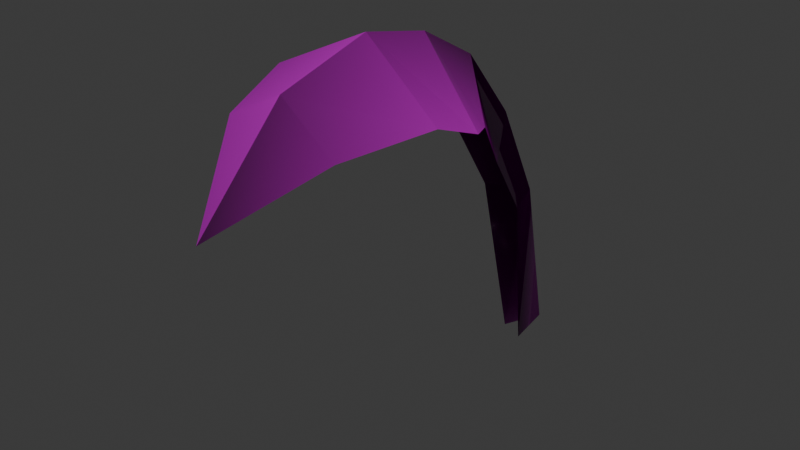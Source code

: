 # Source: SM_Env_Fern_Part_04.blend  (saved by Blender 4.5.88; exported with 4.5.12 LTS)
import bpy
from mathutils import Matrix  # noqa: F401  (used for matrix-valued properties, if any)

bpy.ops.wm.read_factory_settings(use_empty=True)
scene = bpy.context.scene
scene.name = 'Scene'

# ---- collections
col_sm_env_fern_part_04 = bpy.data.collections.new('SM_Env_Fern_Part_04'); scene.collection.children.link(col_sm_env_fern_part_04)

# ---- images (referenced by path relative to the original .blend; pixels are not part of the script)
import os
ASSET_DIR = os.environ.get("B2B_ASSET_DIR", "")  # directory of the original .blend (textures are referenced by path, not embedded)
HERE = os.path.dirname(os.path.abspath(__file__))  # packed textures are extracted next to this script under _unpacked/

def load_image(name, relpath, width, height, colorspace="sRGB"):
    """Load a texture the original file referenced (path relative to the .blend, or extracted next to this script)."""
    p = next((c for c in (os.path.join(HERE, relpath), os.path.join(ASSET_DIR, relpath)) if relpath and os.path.exists(c)), "")
    if p:
        img = bpy.data.images.load(p, check_existing=True)
        img.name = name
    else:  # same state as the original file: an image datablock whose file is absent (Cycles renders it pink)
        img = bpy.data.images.new(name, width, height)
        img.source = "FILE"
        img.filepath = "//" + (relpath or name)
    img.colorspace_settings.name = colorspace
    return img
img_file3511 = load_image('file3511', 'Bake_01_HandCut_07.png', 1024, 1024, 'sRGB')
img_file275 = load_image('file275', 'file275', 1024, 1024, 'Non-Color')

# ---- materials (node trees are filled in below, after node groups)
mat_leaf13 = bpy.data.materials.new('Leaf13')
mat_leaf13.diffuse_color = (1.0, 1.0, 1.0, 1.0)
mat_leaf13.roughness = 0.5528

# ---- material node trees
mat_leaf13.use_nodes = True; mat_leaf13.node_tree.nodes.clear()
_N = mat_leaf13.node_tree.nodes; _L = mat_leaf13.node_tree.links
n0 = _N.new('ShaderNodeBsdfPrincipled'); n0.name = 'Principled BSDF'; n0.location = (-200, 100)
n0.inputs[2].default_value = 0.5528
n0.inputs[27].default_value = (0.0, 0.0, 0.0, 1.0)
n0.inputs[28].default_value = 1.0
n1 = _N.new('ShaderNodeOutputMaterial'); n1.name = 'Material Output'; n1.location = (200, 100)
n2 = _N.new('ShaderNodeNormalMap'); n2.name = 'Normal Map'; n2.location = (-600, -600)
n2.label = 'Normal/Map'
n3 = _N.new('ShaderNodeTexImage'); n3.name = 'Image Texture'; n3.location = (-600, 300)
n3.image = img_file3511
n4 = _N.new('ShaderNodeTexImage'); n4.name = 'Image Texture.001'; n4.location = (-900, -1200)
n4.image = img_file275
_L.new(n0.outputs[0], n1.inputs[0])
_L.new(n2.outputs[0], n0.inputs[5])
_L.new(n3.outputs[0], n0.inputs[0])
_L.new(n4.outputs[0], n2.inputs[1])
n1.is_active_output = True

# ---- world
world_world = bpy.data.worlds.new('World'); scene.world = world_world
world_world.use_nodes = True; world_world.node_tree.nodes.clear()
_N = world_world.node_tree.nodes; _L = world_world.node_tree.links
n0 = _N.new('ShaderNodeOutputWorld'); n0.name = 'World Output'; n0.location = (200, 100)
n1 = _N.new('ShaderNodeBackground'); n1.name = 'Background'; n1.location = (-200, 100)
n1.inputs[0].default_value = (0.05088, 0.05088, 0.05088, 1.0)
_L.new(n1.outputs[0], n0.inputs[0])
n0.is_active_output = True
world_world.color = (0.05088, 0.05088, 0.05088)
world_world.sun_shadow_jitter_overblur = 0.0

# ---- meshes
me_mesh = bpy.data.meshes.new('Mesh')
me_mesh.from_pydata([(-7.318, 59.98, 117.0), (6.733, 52.24, 25.61), (-0.3051, 61.29, 12.24), (-7.878, 56.17, 22.92), (11.59, 76.21, 93.28), (-3.86, 88.43, 93.36), (-23.2, 78.61, 91.07), (-26.5, 76.0, 50.49), (-0.8531, 92.3, 47.58), (21.52, 73.84, 55.32), (-29.85, 83.3, 68.24), (-1.507, 96.75, 68.0), (22.26, 80.41, 71.65), (-15.84, 72.83, 37.81), (-0.4715, 81.91, 29.16), (13.39, 69.09, 41.22), (6.332, 34.76, 14.28), (-6.579, 37.51, 11.91), (0.1938, 32.83, -1.57), (3.336, -13.9, 5.193), (0.8615, -14.36, -10.44), (-2.765, -12.6, 3.624)], [], [(18, 16, 19, 20), (18, 20, 21, 17), (5, 4, 12, 11), (5, 11, 10, 6), (4, 5, 0), (6, 0, 5), (8, 14, 13, 7), (8, 9, 15, 14), (8, 7, 10, 11), (11, 12, 9, 8), (14, 2, 3, 13), (14, 15, 1, 2), (16, 18, 2, 1), (17, 3, 2, 18)])
me_mesh.polygons.foreach_set('use_smooth', [True] * 14)
_k = set([(0, 4), (0, 5), (0, 6), (1, 2), (1, 15), (1, 16), (2, 3), (2, 14), (2, 18), (3, 13), (3, 17), (4, 5), (4, 12), (5, 6), (5, 11), (6, 10), (7, 8), (7, 10), (7, 13), (8, 9), (8, 11), (8, 14), (9, 12), (9, 15), (10, 11), (11, 12), (13, 14), (14, 15), (16, 18), (16, 19), (17, 18), (17, 21), (18, 20), (19, 20), (20, 21)])
me_mesh.attributes.new('sharp_edge', 'BOOLEAN', 'EDGE').data.foreach_set('value', [ (min(e.vertices), max(e.vertices)) in _k for e in me_mesh.edges])
_uv = me_mesh.uv_layers.new(name='map1')
_uv.uv.foreach_set('vector', [0.5, 0.8537, 0.3883, 0.7906, 0.4168, 0.902, 0.5, 0.9544, 0.5, 0.8537, 0.5, 0.9544, 0.5832, 0.902, 0.6117, 0.7906, 0.5, 0.1804, 0.3811, 0.1883, 0.3666, 0.3036, 0.5, 0.3171, 0.5, 0.1804, 0.5, 0.3171, 0.6334, 0.3036, 0.6189, 0.1883, 0.3811, 0.1883, 0.5, 0.1804, 0.5, 0.02676, 0.6189, 0.1883, 0.5, 0.02676, 0.5, 0.1804, 0.5, 0.4538, 0.5, 0.6034, 0.644, 0.549, 0.6479, 0.4189, 0.5, 0.4538, 0.3521, 0.4189, 0.356, 0.549, 0.5, 0.6034, 0.5, 0.4538, 0.6479, 0.4189, 0.6334, 0.3036, 0.5, 0.3171, 0.5, 0.3171, 0.3666, 0.3036, 0.3521, 0.4189, 0.5, 0.4538, 0.5, 0.6034, 0.5, 0.753, 0.6402, 0.6791, 0.644, 0.549, 0.5, 0.6034, 0.356, 0.549, 0.3598, 0.6791, 0.5, 0.753, 0.3883, 0.7906, 0.5, 0.8537, 0.5, 0.753, 0.3598, 0.6791, 0.6117, 0.7906, 0.6402, 0.6791, 0.5, 0.753, 0.5, 0.8537])
_ca = me_mesh.color_attributes.new('red', 'BYTE_COLOR', 'CORNER')
_ca.data.foreach_set('color', [0.01521, 0.01298, 1.0, 1.0, 0.01681, 0.03434, 1.0, 1.0, 0.0, 0.0, 1.0, 1.0, 0.0, 0.0, 1.0, 1.0, 0.01521, 0.01298, 1.0, 1.0, 0.0, 0.0, 1.0, 1.0, 0.0, 0.0, 1.0, 1.0, 0.01938, 0.03434, 1.0, 1.0, 0.0999, 1.0, 1.0, 1.0, 0.07227, 1.0, 1.0, 1.0, 0.08228, 1.0, 1.0, 1.0, 0.1195, 1.0, 1.0, 1.0, 0.0999, 1.0, 1.0, 1.0, 0.1195, 1.0, 1.0, 1.0, 0.0865, 1.0, 1.0, 1.0, 0.07819, 1.0, 1.0, 1.0, 0.07227, 1.0, 1.0, 1.0, 0.0999, 1.0, 1.0, 1.0, 0.04519, 1.0, 1.0, 1.0, 0.07819, 1.0, 1.0, 1.0, 0.04519, 1.0, 1.0, 1.0, 0.0999, 1.0, 1.0, 1.0, 0.107, 1.0, 1.0, 1.0, 0.08438, 1.0, 1.0, 1.0, 0.06663, 0.5271, 1.0, 1.0, 0.07227, 1.0, 1.0, 1.0, 0.107, 1.0, 1.0, 1.0, 0.06848, 1.0, 1.0, 1.0, 0.05951, 0.5271, 1.0, 1.0, 0.08438, 1.0, 1.0, 1.0, 0.107, 1.0, 1.0, 1.0, 0.07227, 1.0, 1.0, 1.0, 0.0865, 1.0, 1.0, 1.0, 0.1195, 1.0, 1.0, 1.0, 0.1195, 1.0, 1.0, 1.0, 0.08228, 1.0, 1.0, 1.0, 0.06848, 1.0, 1.0, 1.0, 0.107, 1.0, 1.0, 1.0, 0.08438, 1.0, 1.0, 1.0, 0.04667, 0.2918, 1.0, 1.0, 0.03955, 0.1746, 1.0, 1.0, 0.06663, 0.5271, 1.0, 1.0, 0.08438, 1.0, 1.0, 1.0, 0.05951, 0.5271, 1.0, 1.0, 0.03434, 0.1746, 1.0, 1.0, 0.04667, 0.2918, 1.0, 1.0, 0.01681, 0.03434, 1.0, 1.0, 0.01521, 0.01298, 1.0, 1.0, 0.04667, 0.2918, 1.0, 1.0, 0.03434, 0.1746, 1.0, 1.0, 0.01938, 0.03434, 1.0, 1.0, 0.03955, 0.1746, 1.0, 1.0, 0.04667, 0.2918, 1.0, 1.0, 0.01521, 0.01298, 1.0, 1.0])
me_mesh.materials.append(mat_leaf13)
me_mesh.update()
me_mesh.normals_split_custom_set([tuple(v) for v in zip(*[iter([-0.1891, 0.9752, -0.1147, -0.05056, 0.9721, 0.2291, -0.45, 0.8487, 0.2779, -0.3544, 0.4014, -0.8445, -0.1892, 0.9752, -0.1146, -0.3545, 0.4015, -0.8445, -0.6411, 0.7657, 0.05157, -0.255, 0.9538, 0.1589, -0.07465, 0.8379, 0.5406, 0.01884, 0.811, 0.5847, 0.09315, 0.8756, 0.474, -0.06365, 0.9061, 0.4182, -0.07462, 0.838, 0.5406, -0.06367, 0.9061, 0.4181, -0.2481, 0.8682, 0.4298, -0.1955, 0.8086, 0.555, 0.01885, 0.811, 0.5847, -0.07465, 0.8379, 0.5406, -0.1024, 0.668, 0.7371, -0.1955, 0.8085, 0.555, -0.1024, 0.668, 0.7371, -0.07467, 0.8379, 0.5406, -0.07185, 0.9379, 0.3394, -0.08254, 0.9689, 0.2334, -0.2105, 0.9242, 0.3187, -0.2639, 0.8958, 0.3576, -0.07174, 0.9379, 0.3394, 0.1003, 0.9019, 0.4201, 0.03911, 0.9305, 0.3641, -0.08263, 0.9689, 0.2334, -0.07169, 0.9379, 0.3394, -0.2639, 0.8958, 0.3576, -0.248, 0.8682, 0.4298, -0.06365, 0.9061, 0.4182, -0.06359, 0.9061, 0.4182, 0.09314, 0.8756, 0.474, 0.1002, 0.9019, 0.4201, -0.07174, 0.9379, 0.3394, -0.08261, 0.9689, 0.2334, -0.1094, 0.9863, 0.1236, -0.2108, 0.9428, 0.2583, -0.2105, 0.9242, 0.3186, -0.08264, 0.9688, 0.2335, 0.03905, 0.9305, 0.3642, -0.024, 0.9531, 0.3016, -0.1093, 0.9863, 0.1236, -0.05068, 0.9721, 0.2292, -0.1892, 0.9752, -0.1147, -0.1093, 0.9863, 0.1235, -0.02396, 0.9531, 0.3017, -0.255, 0.9538, 0.1589, -0.2108, 0.9428, 0.2583, -0.1094, 0.9863, 0.1236, -0.1892, 0.9752, -0.1147])] * 3)])

# ---- objects
ob_sm_env_fern_part_04_lod0 = bpy.data.objects.new('SM_Env_Fern_Part_04_LOD0', me_mesh)

# ---- transforms, parenting, visibility, modifiers, constraints
ob_sm_env_fern_part_04_lod0.location = (0.0, 0.0, 0.0)
ob_sm_env_fern_part_04_lod0.rotation_euler = (1.571, -0.0, 0.0)
ob_sm_env_fern_part_04_lod0.scale = (0.01, 0.01, 0.01)
ob_sm_env_fern_part_04_lod0.color = (0.8, 0.8, 0.8, 1.0)

# ---- collection membership
col_sm_env_fern_part_04.objects.link(ob_sm_env_fern_part_04_lod0)

# ---- scene / render settings (as saved in the file)
scene.frame_start = 1; scene.frame_end = 250; scene.frame_set(1)
scene.render.engine = 'BLENDER_EEVEE_NEXT'
bpy.context.view_layer.update()

# ---- added for rendering (the .blend has no active camera and no usable light): camera, sun
cam_auto = bpy.data.cameras.new('AutoCamera')
cam_auto.lens = 50.0
cam_auto.sensor_width = 36.0
cam_auto.clip_end = 1000.0
ob_auto_camera = bpy.data.objects.new('AutoCamera', cam_auto)
scene.collection.objects.link(ob_auto_camera)
ob_auto_camera.location = (1.59873, -2.49671, 1.72131)
ob_auto_camera.rotation_euler = (1.09748, -7.21219e-08, 0.694738)
scene.camera = ob_auto_camera
light_auto_sun = bpy.data.lights.new('AutoSun', 'SUN')
light_auto_sun.energy = 3.0
light_auto_sun.angle = 0.0523599
ob_auto_sun = bpy.data.objects.new('AutoSun', light_auto_sun)
scene.collection.objects.link(ob_auto_sun)
ob_auto_sun.rotation_euler = (0.872665, 0.174533, 0.523599)
bpy.context.view_layer.update()
